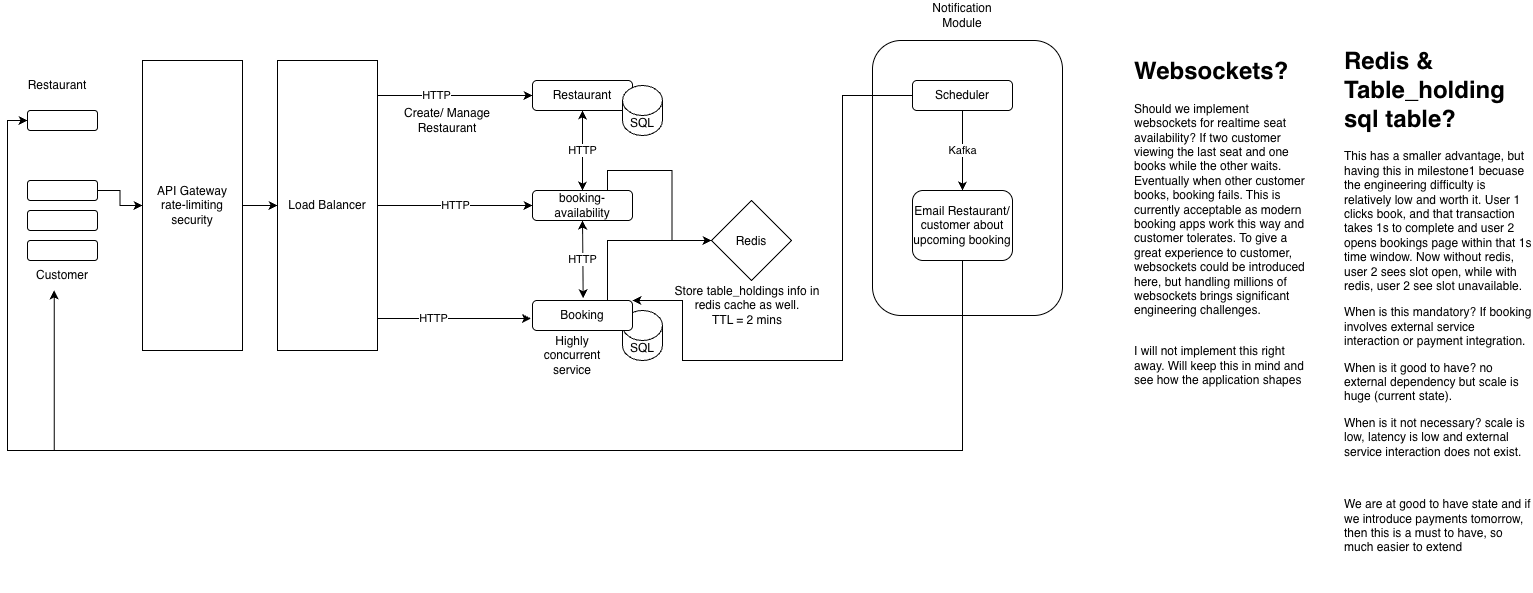

The diagram above was exported from draw.io. Its source (the exported page's mxGraphModel, read from the mxfile embedded in the PNG):
<mxGraphModel dx="1629" dy="940" grid="1" gridSize="10" guides="1" tooltips="1" connect="1" arrows="1" fold="1" page="1" pageScale="1" pageWidth="850" pageHeight="1100" math="0" shadow="0">
  <root>
    <mxCell id="0" />
    <mxCell id="1" parent="0" />
    <mxCell id="FQrMOFj-XkD0umDBze92-39" parent="1" style="rounded=1;whiteSpace=wrap;html=1;" value="" vertex="1">
      <mxGeometry height="275" width="190" x="920" y="170" as="geometry" />
    </mxCell>
    <mxCell id="FQrMOFj-XkD0umDBze92-1" parent="1" style="rounded=1;whiteSpace=wrap;html=1;" value="" vertex="1">
      <mxGeometry height="20" width="70" x="75" y="370" as="geometry" />
    </mxCell>
    <mxCell id="FQrMOFj-XkD0umDBze92-2" parent="1" style="text;html=1;whiteSpace=wrap;strokeColor=none;fillColor=none;align=center;verticalAlign=middle;rounded=0;" value="Customer" vertex="1">
      <mxGeometry height="30" width="60" x="80" y="390" as="geometry" />
    </mxCell>
    <mxCell id="FQrMOFj-XkD0umDBze92-9" edge="1" parent="1" source="FQrMOFj-XkD0umDBze92-3" style="edgeStyle=orthogonalEdgeStyle;rounded=0;orthogonalLoop=1;jettySize=auto;html=1;" target="FQrMOFj-XkD0umDBze92-7" value="">
      <mxGeometry relative="1" as="geometry" />
    </mxCell>
    <mxCell id="FQrMOFj-XkD0umDBze92-3" parent="1" style="rounded=1;whiteSpace=wrap;html=1;" value="" vertex="1">
      <mxGeometry height="20" width="70" x="75" y="310" as="geometry" />
    </mxCell>
    <mxCell id="FQrMOFj-XkD0umDBze92-4" parent="1" style="rounded=1;whiteSpace=wrap;html=1;" value="" vertex="1">
      <mxGeometry height="20" width="70" x="75" y="340" as="geometry" />
    </mxCell>
    <mxCell id="FQrMOFj-XkD0umDBze92-5" parent="1" style="rounded=1;whiteSpace=wrap;html=1;" value="" vertex="1">
      <mxGeometry height="20" width="70" x="75" y="240" as="geometry" />
    </mxCell>
    <mxCell id="FQrMOFj-XkD0umDBze92-6" parent="1" style="text;html=1;whiteSpace=wrap;strokeColor=none;fillColor=none;align=center;verticalAlign=middle;rounded=0;" value="Restaurant" vertex="1">
      <mxGeometry height="30" width="60" x="75" y="200" as="geometry" />
    </mxCell>
    <mxCell id="FQrMOFj-XkD0umDBze92-11" edge="1" parent="1" source="FQrMOFj-XkD0umDBze92-7" style="edgeStyle=orthogonalEdgeStyle;rounded=0;orthogonalLoop=1;jettySize=auto;html=1;" target="FQrMOFj-XkD0umDBze92-10" value="">
      <mxGeometry relative="1" as="geometry" />
    </mxCell>
    <mxCell id="FQrMOFj-XkD0umDBze92-7" parent="1" style="rounded=0;whiteSpace=wrap;html=1;" value="API Gateway&lt;div&gt;rate-limiting&lt;/div&gt;&lt;div&gt;security&lt;/div&gt;" vertex="1">
      <mxGeometry height="290" width="100" x="190" y="190" as="geometry" />
    </mxCell>
    <mxCell id="FQrMOFj-XkD0umDBze92-13" edge="1" parent="1" source="FQrMOFj-XkD0umDBze92-10" style="edgeStyle=orthogonalEdgeStyle;rounded=0;orthogonalLoop=1;jettySize=auto;html=1;exitX=1;exitY=0.25;exitDx=0;exitDy=0;entryX=0;entryY=0.5;entryDx=0;entryDy=0;" target="FQrMOFj-XkD0umDBze92-12" value="HTTP">
      <mxGeometry relative="1" as="geometry">
        <Array as="points">
          <mxPoint x="425" y="225" />
        </Array>
      </mxGeometry>
    </mxCell>
    <mxCell id="FQrMOFj-XkD0umDBze92-17" edge="1" parent="1" source="FQrMOFj-XkD0umDBze92-10" style="edgeStyle=orthogonalEdgeStyle;rounded=0;orthogonalLoop=1;jettySize=auto;html=1;exitX=1;exitY=0.5;exitDx=0;exitDy=0;" target="FQrMOFj-XkD0umDBze92-16" value="HTTP">
      <mxGeometry relative="1" as="geometry" />
    </mxCell>
    <mxCell id="FQrMOFj-XkD0umDBze92-10" parent="1" style="rounded=0;whiteSpace=wrap;html=1;" value="Load Balancer" vertex="1">
      <mxGeometry height="290" width="100" x="325" y="190" as="geometry" />
    </mxCell>
    <mxCell id="FQrMOFj-XkD0umDBze92-12" parent="1" style="rounded=1;whiteSpace=wrap;html=1;" value="Restaurant" vertex="1">
      <mxGeometry height="30" width="100" x="580" y="210" as="geometry" />
    </mxCell>
    <mxCell id="FQrMOFj-XkD0umDBze92-14" parent="1" style="text;html=1;whiteSpace=wrap;strokeColor=none;fillColor=none;align=center;verticalAlign=middle;rounded=0;" value="Create/ Manage Restaurant" vertex="1">
      <mxGeometry height="30" width="90" x="450" y="235" as="geometry" />
    </mxCell>
    <mxCell id="FQrMOFj-XkD0umDBze92-15" parent="1" style="shape=cylinder3;whiteSpace=wrap;html=1;boundedLbl=1;backgroundOutline=1;size=15;" value="SQL" vertex="1">
      <mxGeometry height="50" width="40" x="670" y="215" as="geometry" />
    </mxCell>
    <mxCell id="FQrMOFj-XkD0umDBze92-28" edge="1" parent="1" source="FQrMOFj-XkD0umDBze92-16" style="edgeStyle=orthogonalEdgeStyle;rounded=0;orthogonalLoop=1;jettySize=auto;html=1;exitX=0.75;exitY=0;exitDx=0;exitDy=0;" target="FQrMOFj-XkD0umDBze92-24">
      <mxGeometry relative="1" as="geometry" />
    </mxCell>
    <mxCell id="FQrMOFj-XkD0umDBze92-16" parent="1" style="rounded=1;whiteSpace=wrap;html=1;" value="booking-availability" vertex="1">
      <mxGeometry height="30" width="100" x="580" y="320" as="geometry" />
    </mxCell>
    <mxCell id="FQrMOFj-XkD0umDBze92-18" parent="1" style="shape=cylinder3;whiteSpace=wrap;html=1;boundedLbl=1;backgroundOutline=1;size=15;" value="SQL" vertex="1">
      <mxGeometry height="50" width="40" x="670" y="440" as="geometry" />
    </mxCell>
    <mxCell id="FQrMOFj-XkD0umDBze92-19" edge="1" parent="1" source="FQrMOFj-XkD0umDBze92-16" style="endArrow=classic;startArrow=classic;html=1;rounded=0;exitX=0.5;exitY=0;exitDx=0;exitDy=0;entryX=0.5;entryY=1;entryDx=0;entryDy=0;" target="FQrMOFj-XkD0umDBze92-12" value="HTTP">
      <mxGeometry height="50" relative="1" width="50" as="geometry">
        <mxPoint x="660" y="310" as="sourcePoint" />
        <mxPoint x="710" y="260" as="targetPoint" />
      </mxGeometry>
    </mxCell>
    <mxCell id="FQrMOFj-XkD0umDBze92-27" edge="1" parent="1" source="FQrMOFj-XkD0umDBze92-21" style="edgeStyle=orthogonalEdgeStyle;rounded=0;orthogonalLoop=1;jettySize=auto;html=1;exitX=0.75;exitY=0;exitDx=0;exitDy=0;entryX=0;entryY=0.5;entryDx=0;entryDy=0;" target="FQrMOFj-XkD0umDBze92-24">
      <mxGeometry relative="1" as="geometry" />
    </mxCell>
    <mxCell id="FQrMOFj-XkD0umDBze92-36" edge="1" parent="1" source="FQrMOFj-XkD0umDBze92-21" style="edgeStyle=orthogonalEdgeStyle;rounded=0;orthogonalLoop=1;jettySize=auto;html=1;exitX=1;exitY=0;exitDx=0;exitDy=0;entryX=0;entryY=0.5;entryDx=0;entryDy=0;endArrow=none;endFill=0;startArrow=classic;startFill=1;" target="FQrMOFj-XkD0umDBze92-33">
      <mxGeometry relative="1" as="geometry">
        <Array as="points">
          <mxPoint x="730" y="430" />
          <mxPoint x="730" y="490" />
          <mxPoint x="890" y="490" />
          <mxPoint x="890" y="225" />
        </Array>
      </mxGeometry>
    </mxCell>
    <mxCell id="FQrMOFj-XkD0umDBze92-21" parent="1" style="rounded=1;whiteSpace=wrap;html=1;" value="Booking" vertex="1">
      <mxGeometry height="30" width="100" x="580" y="430" as="geometry" />
    </mxCell>
    <mxCell id="FQrMOFj-XkD0umDBze92-22" edge="1" parent="1" source="FQrMOFj-XkD0umDBze92-10" style="edgeStyle=orthogonalEdgeStyle;rounded=0;orthogonalLoop=1;jettySize=auto;html=1;exitX=1;exitY=0.75;exitDx=0;exitDy=0;entryX=-0.015;entryY=0.602;entryDx=0;entryDy=0;entryPerimeter=0;" target="FQrMOFj-XkD0umDBze92-21" value="HTTP">
      <mxGeometry relative="1" as="geometry">
        <Array as="points">
          <mxPoint x="425" y="448.07" />
        </Array>
      </mxGeometry>
    </mxCell>
    <mxCell id="FQrMOFj-XkD0umDBze92-23" edge="1" parent="1" source="FQrMOFj-XkD0umDBze92-21" style="endArrow=classic;startArrow=classic;html=1;rounded=0;exitX=0.507;exitY=-0.077;exitDx=0;exitDy=0;entryX=0.5;entryY=1;entryDx=0;entryDy=0;exitPerimeter=0;" target="FQrMOFj-XkD0umDBze92-16" value="HTTP">
      <mxGeometry height="50" relative="1" width="50" as="geometry">
        <mxPoint x="660" y="350" as="sourcePoint" />
        <mxPoint x="660" y="270" as="targetPoint" />
      </mxGeometry>
    </mxCell>
    <mxCell id="FQrMOFj-XkD0umDBze92-24" parent="1" style="rhombus;whiteSpace=wrap;html=1;shapeInside=1;" value="Redis" vertex="1">
      <mxGeometry height="80" width="80" x="759" y="330" as="geometry" />
    </mxCell>
    <mxCell id="FQrMOFj-XkD0umDBze92-25" parent="1" style="text;html=1;whiteSpace=wrap;strokeColor=none;fillColor=none;align=center;verticalAlign=middle;rounded=0;" value="Store table_holdings info in redis cache as well.&lt;br&gt;TTL = 2 mins" vertex="1">
      <mxGeometry height="50" width="150" x="720" y="410" as="geometry" />
    </mxCell>
    <mxCell id="FQrMOFj-XkD0umDBze92-29" parent="1" style="text;html=1;whiteSpace=wrap;strokeColor=none;fillColor=none;align=center;verticalAlign=middle;rounded=0;" value="Highly concurrent service" vertex="1">
      <mxGeometry height="30" width="60" x="590" y="470" as="geometry" />
    </mxCell>
    <mxCell id="FQrMOFj-XkD0umDBze92-35" edge="1" parent="1" source="FQrMOFj-XkD0umDBze92-33" style="edgeStyle=orthogonalEdgeStyle;rounded=0;orthogonalLoop=1;jettySize=auto;html=1;" target="FQrMOFj-XkD0umDBze92-34" value="Kafka">
      <mxGeometry relative="1" as="geometry" />
    </mxCell>
    <mxCell id="FQrMOFj-XkD0umDBze92-33" parent="1" style="rounded=1;whiteSpace=wrap;html=1;" value="Scheduler" vertex="1">
      <mxGeometry height="30" width="100" x="960" y="210" as="geometry" />
    </mxCell>
    <mxCell id="FQrMOFj-XkD0umDBze92-38" edge="1" parent="1" source="FQrMOFj-XkD0umDBze92-34" style="edgeStyle=orthogonalEdgeStyle;rounded=0;orthogonalLoop=1;jettySize=auto;html=1;exitX=0.5;exitY=1;exitDx=0;exitDy=0;entryX=0;entryY=0.5;entryDx=0;entryDy=0;" target="FQrMOFj-XkD0umDBze92-5">
      <mxGeometry relative="1" as="geometry">
        <Array as="points">
          <mxPoint x="1010" y="580" />
          <mxPoint x="55" y="580" />
          <mxPoint x="55" y="250" />
        </Array>
      </mxGeometry>
    </mxCell>
    <mxCell id="FQrMOFj-XkD0umDBze92-34" parent="1" style="rounded=1;whiteSpace=wrap;html=1;" value="Email Restaurant/ customer about upcoming booking" vertex="1">
      <mxGeometry height="70" width="100" x="960" y="320" as="geometry" />
    </mxCell>
    <mxCell id="FQrMOFj-XkD0umDBze92-37" edge="1" parent="1" source="FQrMOFj-XkD0umDBze92-34" style="edgeStyle=orthogonalEdgeStyle;rounded=0;orthogonalLoop=1;jettySize=auto;html=1;exitX=0.5;exitY=1;exitDx=0;exitDy=0;entryX=0.362;entryY=0.997;entryDx=0;entryDy=0;entryPerimeter=0;" target="FQrMOFj-XkD0umDBze92-2">
      <mxGeometry relative="1" as="geometry">
        <Array as="points">
          <mxPoint x="1010" y="580" />
          <mxPoint x="101.73" y="580" />
        </Array>
      </mxGeometry>
    </mxCell>
    <mxCell id="FQrMOFj-XkD0umDBze92-40" parent="1" style="text;html=1;whiteSpace=wrap;strokeColor=none;fillColor=none;align=center;verticalAlign=middle;rounded=0;" value="Notification Module" vertex="1">
      <mxGeometry height="30" width="60" x="980" y="130" as="geometry" />
    </mxCell>
    <mxCell id="FQrMOFj-XkD0umDBze92-41" parent="1" style="text;html=1;whiteSpace=wrap;overflow=hidden;rounded=0;" value="&lt;h1 style=&quot;margin-top: 0px;&quot;&gt;Websockets?&lt;/h1&gt;&lt;p&gt;Should we implement websockets for realtime seat availability? If two customer viewing the last seat and one books while the other waits. Eventually when other customer books, booking fails. This is currently acceptable as modern booking apps work this way and customer tolerates. To give a great experience to customer, websockets could be introduced here, but handling millions of websockets brings significant engineering challenges.&lt;br&gt;&lt;br&gt;&lt;/p&gt;&lt;p&gt;I will not implement this right away. Will keep this in mind and see how the application shapes&lt;/p&gt;" vertex="1">
      <mxGeometry height="340" width="180" x="1180" y="180" as="geometry" />
    </mxCell>
    <mxCell id="FQrMOFj-XkD0umDBze92-42" parent="1" style="text;html=1;whiteSpace=wrap;overflow=hidden;rounded=0;" value="&lt;h1 style=&quot;margin-top: 0px;&quot;&gt;Redis &amp;amp; Table_holding sql table?&lt;/h1&gt;&lt;p&gt;This has a smaller advantage, but having this in milestone1 becuase the engineering difficulty is relatively low and worth it. User 1 clicks book, and that transaction takes 1s to complete and user 2 opens bookings page within that 1s time window. Now without redis, user 2 sees slot open, while with redis, user 2 see slot unavailable.&amp;nbsp;&lt;/p&gt;&lt;p&gt;When is this mandatory? If booking involves external service interaction or payment integration.&lt;/p&gt;&lt;p&gt;When is it good to have? no external dependency but scale is huge (current state).&lt;/p&gt;&lt;p&gt;When is it not necessary? scale is low, latency is low and external service interaction does not exist.&amp;nbsp;&lt;/p&gt;&lt;p&gt;&lt;br&gt;&lt;/p&gt;&lt;p&gt;We are at good to have state and if we introduce payments tomorrow, then this is a must to have, so much easier to extend&lt;/p&gt;" vertex="1">
      <mxGeometry height="550" width="190" x="1390" y="170" as="geometry" />
    </mxCell>
  </root>
</mxGraphModel>